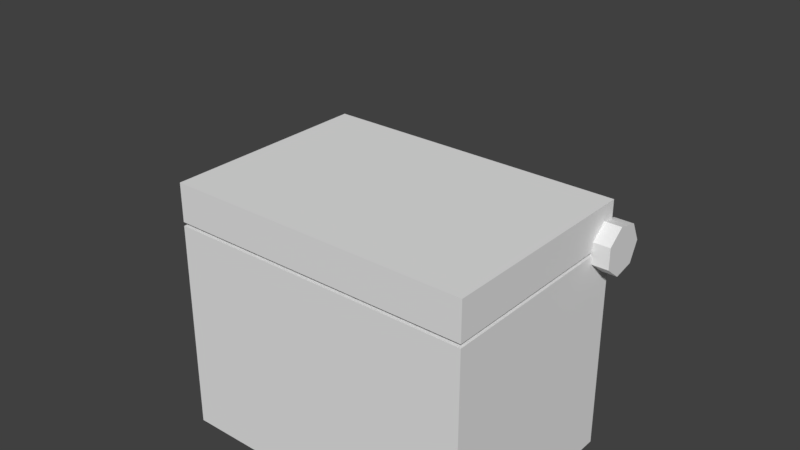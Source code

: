 # Source: chest.blend  (saved by Blender 2.78.0; exported with 4.5.12 LTS)
import bpy
from mathutils import Matrix  # noqa: F401  (used for matrix-valued properties, if any)

bpy.ops.wm.read_factory_settings(use_empty=True)
scene = bpy.context.scene
scene.name = 'Scene'

# ---- collections
col_collection_1 = bpy.data.collections.new('Collection 1'); scene.collection.children.link(col_collection_1)

# ---- world
world_world = bpy.data.worlds.new('World'); scene.world = world_world
world_world.color = (0.05088, 0.05088, 0.05088)
world_world.use_sun_shadow = False
world_world.sun_shadow_jitter_overblur = 0.0
world_world.cycles.sampling_method = 'MANUAL'

# ---- meshes
me_cube_001 = bpy.data.meshes.new('Cube.001')
me_cube_001.from_pydata([(-0.8047, -0.5808, 0.02134), (-0.8047, -0.5808, 1.136), (-0.8047, 0.5343, 0.02134), (-0.8047, 0.5343, 1.136), (0.8051, -0.5808, 0.02134), (0.8051, -0.5808, 1.136), (0.8051, 0.5343, 0.02134), (0.8051, 0.5343, 1.136), (0.8051, 0.5343, 1.358), (0.8051, 0.5343, 1.156), (0.8051, -0.5808, 1.358), (0.8051, -0.5808, 1.156), (-0.8047, 0.5343, 1.358), (-0.8047, 0.5343, 1.156), (-0.8047, -0.5808, 1.358), (-0.8047, -0.5808, 1.156), (-0.792, 0.6233, 1.15), (-0.8923, 0.6233, 1.15), (0.793, 0.6233, 1.15), (0.8934, 0.6233, 1.15), (0.793, 0.575, 1.049), (0.8934, 0.575, 1.049), (0.793, 0.4665, 1.025), (0.8934, 0.4665, 1.025), (0.793, 0.3795, 1.094), (0.8934, 0.3795, 1.094), (0.793, 0.3795, 1.205), (0.8934, 0.3795, 1.205), (0.793, 0.4665, 1.275), (0.8934, 0.4665, 1.275), (0.793, 0.575, 1.25), (0.8934, 0.575, 1.25), (-0.8923, 0.575, 1.049), (-0.792, 0.575, 1.049), (-0.8923, 0.4665, 1.025), (-0.792, 0.4665, 1.025), (-0.8923, 0.3795, 1.094), (-0.792, 0.3795, 1.094), (-0.8923, 0.3795, 1.205), (-0.792, 0.3795, 1.205), (-0.8923, 0.4665, 1.275), (-0.792, 0.4665, 1.275), (-0.8923, 0.575, 1.25), (-0.792, 0.575, 1.25)], [], [(0, 1, 3, 2), (2, 3, 7, 6), (6, 7, 5, 4), (4, 5, 1, 0), (2, 6, 4, 0), (7, 3, 1, 5), (13, 9, 11, 15), (13, 12, 8, 9), (15, 14, 12, 13), (11, 10, 14, 15), (8, 12, 14, 10), (9, 8, 10, 11), (33, 16, 43, 41, 39, 37, 35), (18, 19, 21, 20), (38, 39, 41, 40), (20, 21, 23, 22), (36, 37, 39, 38), (22, 23, 25, 24), (17, 32, 34, 36, 38, 40, 42), (34, 35, 37, 36), (24, 25, 27, 26), (42, 43, 16, 17), (32, 33, 35, 34), (26, 27, 29, 28), (21, 19, 31, 29, 27, 25, 23), (17, 16, 33, 32), (28, 29, 31, 30), (40, 41, 43, 42), (30, 31, 19, 18), (18, 20, 22, 24, 26, 28, 30)])
_uv = me_cube_001.uv_layers.new(name='UVMap')
_uv.uv.foreach_set('vector', [0.0, 0.0, 1.0, 0.0, 1.0, 1.0, 0.0, 1.0, 0.0, 0.0, 1.0, 0.0, 1.0, 1.0, 0.0, 1.0, 0.0, 0.0, 1.0, 0.0, 1.0, 1.0, 0.0, 1.0, 0.0, 0.0, 1.0, 0.0, 1.0, 1.0, 0.0, 1.0, 0.0, 0.0, 1.0, 0.0, 1.0, 1.0, 0.0, 1.0, 0.0, 0.0, 1.0, 0.0, 1.0, 1.0, 0.0, 1.0, 0.0, 0.0, 1.0, 0.0, 1.0, 1.0, 0.0, 1.0, 0.0, 0.0, 1.0, 0.0, 1.0, 1.0, 0.0, 1.0, 0.0, 0.0, 1.0, 0.0, 1.0, 1.0, 0.0, 1.0, 0.0, 0.0, 1.0, 0.0, 1.0, 1.0, 0.0, 1.0, 0.0, 0.0, 1.0, 0.0, 1.0, 1.0, 0.0, 1.0, 0.0, 0.0, 1.0, 0.0, 1.0, 1.0, 0.0, 1.0, 0.5, 1.0, 0.8909, 0.8117, 0.9875, 0.3887, 0.7169, 0.04952, 0.2831, 0.04952, 0.01254, 0.3887, 0.1091, 0.8117, 0.0, 0.0, 1.0, 0.0, 1.0, 1.0, 0.0, 1.0, 0.0, 0.0, 1.0, 0.0, 1.0, 1.0, 0.0, 1.0, 0.0, 0.0, 1.0, 0.0, 1.0, 1.0, 0.0, 1.0, 0.0, 0.0, 1.0, 0.0, 1.0, 1.0, 0.0, 1.0, 0.0, 0.0, 1.0, 0.0, 1.0, 1.0, 0.0, 1.0, 0.5, 1.0, 0.8909, 0.8117, 0.9875, 0.3887, 0.7169, 0.04952, 0.2831, 0.04952, 0.01254, 0.3887, 0.1091, 0.8117, 0.0, 0.0, 1.0, 0.0, 1.0, 1.0, 0.0, 1.0, 0.0, 0.0, 1.0, 0.0, 1.0, 1.0, 0.0, 1.0, 0.0, 0.0, 1.0, 0.0, 1.0, 1.0, 0.0, 1.0, 0.0, 0.0, 1.0, 0.0, 1.0, 1.0, 0.0, 1.0, 0.0, 0.0, 1.0, 0.0, 1.0, 1.0, 0.0, 1.0, 0.5, 1.0, 0.8909, 0.8117, 0.9875, 0.3887, 0.7169, 0.04952, 0.2831, 0.04952, 0.01254, 0.3887, 0.1091, 0.8117, 0.0, 0.0, 1.0, 0.0, 1.0, 1.0, 0.0, 1.0, 0.0, 0.0, 1.0, 0.0, 1.0, 1.0, 0.0, 1.0, 0.0, 0.0, 1.0, 0.0, 1.0, 1.0, 0.0, 1.0, 0.0, 0.0, 1.0, 0.0, 1.0, 1.0, 0.0, 1.0, 0.5, 1.0, 0.8909, 0.8117, 0.9875, 0.3887, 0.7169, 0.04952, 0.2831, 0.04952, 0.01254, 0.3887, 0.1091, 0.8117])
me_cube_001.use_remesh_preserve_volume = False
me_cube_001.use_remesh_preserve_attributes = False
me_cube_001.use_mirror_vertex_groups = False
me_cube_001.update()
arm_armature = bpy.data.armatures.new('Armature')  # bones are not reproduced

# ---- objects
ob_armature = bpy.data.objects.new('Armature', arm_armature)
ob_cube = bpy.data.objects.new('Cube', me_cube_001)

# ---- transforms, parenting, visibility, modifiers, constraints
ob_armature.location = (0.0, 0.0, 0.0)
ob_armature.show_in_front = True
ob_armature.lineart.crease_threshold = 0.0
ob_cube.parent = ob_armature
ob_cube.location = (0.0, 0.0, 0.0)
ob_cube.lineart.crease_threshold = 0.0
_vg = ob_cube.vertex_groups.new(name='Root')
_vg.add([0, 1, 2, 3, 4, 5, 6, 7], 1.0, 'REPLACE')
_vg = ob_cube.vertex_groups.new(name='Cap')
_vg.add([8, 9, 10, 11, 12, 13, 14, 15], 1.0, 'REPLACE')
_m = ob_cube.modifiers.new('Armature', 'ARMATURE')
_m.object = ob_armature

# ---- collection membership
col_collection_1.objects.link(ob_armature)
col_collection_1.objects.link(ob_cube)

# ---- scene / render settings (as saved in the file)
scene.frame_start = 0; scene.frame_end = 20; scene.frame_set(20)
scene.render.engine = 'BLENDER_EEVEE_NEXT'
scene.render.resolution_percentage = 50
scene.render.dither_intensity = 0.0
scene.cycles.use_denoising = False
scene.cycles.samples = 128
scene.cycles.sampling_pattern = 'TABULATED_SOBOL'
scene.cycles.light_sampling_threshold = 0.0
scene.cycles.use_adaptive_sampling = False
scene.cycles.use_light_tree = False
scene.cycles.blur_glossy = 0.0
scene.cycles.sample_clamp_indirect = 0.0
scene.view_settings.view_transform = 'Standard'
bpy.context.view_layer.update()

# ---- added for rendering (the .blend has no active camera and no usable light): camera, sun
cam_auto = bpy.data.cameras.new('AutoCamera')
cam_auto.lens = 50.0
cam_auto.sensor_width = 36.0
cam_auto.clip_end = 1000.0
ob_auto_camera = bpy.data.objects.new('AutoCamera', cam_auto)
scene.collection.objects.link(ob_auto_camera)
ob_auto_camera.location = (2.91097, -3.47126, 3.49602)
ob_auto_camera.rotation_euler = (1.09748, -7.21219e-08, 0.694738)
scene.camera = ob_auto_camera
light_auto_sun = bpy.data.lights.new('AutoSun', 'SUN')
light_auto_sun.energy = 3.0
light_auto_sun.angle = 0.0523599
ob_auto_sun = bpy.data.objects.new('AutoSun', light_auto_sun)
scene.collection.objects.link(ob_auto_sun)
ob_auto_sun.rotation_euler = (0.872665, 0.174533, 0.523599)
bpy.context.view_layer.update()
